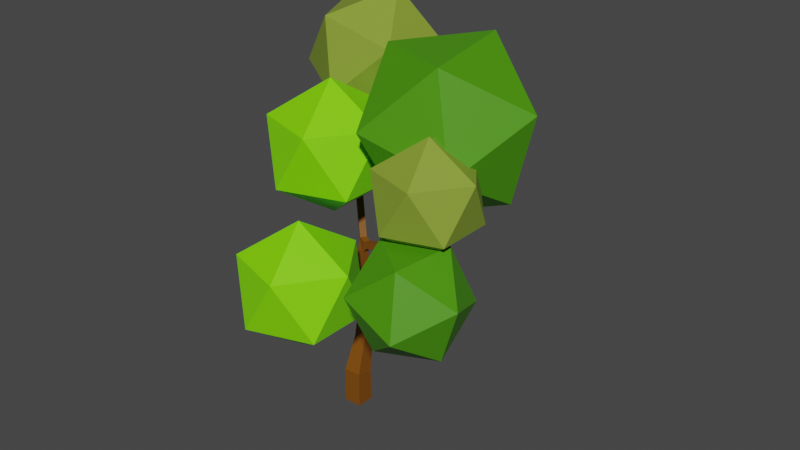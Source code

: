 # Source: Tree1.blend  (saved by Blender 2.93.21; exported with 4.5.12 LTS)
import bpy
from mathutils import Matrix  # noqa: F401  (used for matrix-valued properties, if any)

bpy.ops.wm.read_factory_settings(use_empty=True)
scene = bpy.context.scene
scene.name = 'Scene'

# ---- materials (node trees are filled in below, after node groups)
mat_brown = bpy.data.materials.new('brown')
mat_brown.alpha_threshold = 0.0
mat_brown.use_transparent_shadow = False
mat_brown.line_color = (0.0, 0.0, 0.0, 1.0)
mat_yellow_green = bpy.data.materials.new('yellow-green')
mat_yellow_green.use_transparent_shadow = False
mat_dark_green = bpy.data.materials.new('dark green')
mat_dark_green.use_transparent_shadow = False
mat_light_green = bpy.data.materials.new('light green')
mat_light_green.use_transparent_shadow = False

# ---- material node trees
mat_brown.use_nodes = True; mat_brown.node_tree.nodes.clear()
_N = mat_brown.node_tree.nodes; _L = mat_brown.node_tree.links
n0 = _N.new('ShaderNodeOutputMaterial'); n0.name = 'Material Output'; n0.location = (300, 300)
n1 = _N.new('ShaderNodeBsdfPrincipled'); n1.name = 'Principled BSDF'; n1.location = (10, 300)
n1.distribution = 'GGX'
n1.subsurface_method = 'BURLEY'
n1.inputs[0].default_value = (0.2048, 0.06889, 0.003422, 1.0)
n1.inputs[2].default_value = 0.4
n1.inputs[3].default_value = 1.45
n1.inputs[27].default_value = (0.0, 0.0, 0.0, 1.0)
n1.inputs[28].default_value = 1.0
_L.new(n1.outputs[0], n0.inputs[0])
n0.is_active_output = True
mat_yellow_green.use_nodes = True; mat_yellow_green.node_tree.nodes.clear()
_N = mat_yellow_green.node_tree.nodes; _L = mat_yellow_green.node_tree.links
n0 = _N.new('ShaderNodeBsdfPrincipled'); n0.name = 'Principled BSDF'; n0.location = (10, 300)
n0.distribution = 'GGX'
n0.subsurface_method = 'BURLEY'
n0.inputs[0].default_value = (0.2322, 0.3327, 0.03396, 1.0)
n0.inputs[3].default_value = 1.45
n0.inputs[27].default_value = (0.0, 0.0, 0.0, 1.0)
n0.inputs[28].default_value = 1.0
n1 = _N.new('ShaderNodeOutputMaterial'); n1.name = 'Material Output'; n1.location = (300, 300)
_L.new(n0.outputs[0], n1.inputs[0])
n1.is_active_output = True
mat_dark_green.use_nodes = True; mat_dark_green.node_tree.nodes.clear()
_N = mat_dark_green.node_tree.nodes; _L = mat_dark_green.node_tree.links
n0 = _N.new('ShaderNodeBsdfPrincipled'); n0.name = 'Principled BSDF'; n0.location = (10, 300)
n0.distribution = 'GGX'
n0.subsurface_method = 'BURLEY'
n0.inputs[0].default_value = (0.06726, 0.2895, 0.001669, 1.0)
n0.inputs[3].default_value = 1.45
n0.inputs[27].default_value = (0.0, 0.0, 0.0, 1.0)
n0.inputs[28].default_value = 1.0
n1 = _N.new('ShaderNodeOutputMaterial'); n1.name = 'Material Output'; n1.location = (300, 300)
_L.new(n0.outputs[0], n1.inputs[0])
n1.is_active_output = True
mat_light_green.use_nodes = True; mat_light_green.node_tree.nodes.clear()
_N = mat_light_green.node_tree.nodes; _L = mat_light_green.node_tree.links
n0 = _N.new('ShaderNodeBsdfPrincipled'); n0.name = 'Principled BSDF'; n0.location = (10, 300)
n0.distribution = 'GGX'
n0.subsurface_method = 'BURLEY'
n0.inputs[0].default_value = (0.2152, 0.8, 0.0, 1.0)
n0.inputs[3].default_value = 1.45
n0.inputs[27].default_value = (0.0, 0.0, 0.0, 1.0)
n0.inputs[28].default_value = 1.0
n1 = _N.new('ShaderNodeOutputMaterial'); n1.name = 'Material Output'; n1.location = (300, 300)
_L.new(n0.outputs[0], n1.inputs[0])
n1.is_active_output = True

# ---- world
world_world = bpy.data.worlds.new('World'); scene.world = world_world
world_world.use_nodes = True; world_world.node_tree.nodes.clear()
_N = world_world.node_tree.nodes; _L = world_world.node_tree.links
n0 = _N.new('ShaderNodeOutputWorld'); n0.name = 'World Output'; n0.location = (300, 300)
n1 = _N.new('ShaderNodeBackground'); n1.name = 'Background'; n1.location = (10, 300)
n1.inputs[0].default_value = (0.05088, 0.05088, 0.05088, 1.0)
_L.new(n1.outputs[0], n0.inputs[0])
n0.is_active_output = True
world_world.color = (0.05088, 0.05088, 0.05088)
world_world.use_sun_shadow = False
world_world.sun_shadow_jitter_overblur = 0.0

# ---- meshes
me_cube = bpy.data.meshes.new('Cube')
me_cube.from_pydata([(0.4118, -0.4118, 0.0), (-0.4118, -0.4118, 0.0), (-0.4118, 0.4118, 0.0), (0.4118, 0.4118, 0.0), (0.3946, -0.3897, 1.628), (-0.3955, -0.3907, 1.616), (-0.3946, 0.3897, 1.492), (0.3955, 0.3907, 1.504), (0.2511, 0.1049, 5.708), (-0.175, 0.02807, 5.708), (-0.2511, 0.4501, 5.768), (0.175, 0.5269, 5.768), (0.5089, -0.9708, 6.222), (0.198, -1.054, 6.221), (0.1576, -0.9065, 6.504), (0.4685, -0.823, 6.505), (-0.2279, 1.24, 4.195), (0.03091, 1.262, 4.202), (0.04117, 1.082, 4.389), (-0.2176, 1.06, 4.382), (-2.388, 3.732, 13.06), (-2.239, 3.708, 13.06), (-2.261, 3.573, 13.12), (-2.41, 3.597, 13.12), (-1.663, 0.3504, 11.72), (-1.808, 0.307, 11.72), (-1.818, 0.3415, 11.87), (-1.674, 0.3849, 11.87), (4.414, 0.8094, 11.37), (4.608, 0.8317, 11.37), (4.628, 0.6554, 11.45), (4.434, 0.6331, 11.45), (5.686, -2.366, 11.18), (5.509, -2.447, 11.18), (5.451, -2.322, 11.32), (5.628, -2.241, 11.32), (5.578, -3.601, 9.089), (5.411, -3.644, 9.089), (5.409, -3.638, 9.262), (5.576, -3.595, 9.262), (-0.4095, 2.773, 5.129), (-0.22, 2.795, 5.138), (-0.217, 2.698, 5.303), (-0.4065, 2.677, 5.294), (0.9098, -2.824, 7.427), (0.7502, -2.866, 7.426), (0.7282, -2.786, 7.568), (0.8878, -2.744, 7.569), (0.3277, -0.1361, 2.272), (-0.3685, -0.1394, 2.251), (-0.3652, 0.523, 2.036), (0.3311, 0.5263, 2.057), (0.2781, 0.04482, 2.712), (-0.347, 0.04184, 2.693), (-0.3441, 0.6365, 2.499), (0.281, 0.6395, 2.518), (0.233, 0.2091, 3.111), (-0.3275, 0.2064, 3.094), (-0.3249, 0.7396, 2.921), (0.2356, 0.7422, 2.937), (0.4033, -0.4033, 0.7912), (-0.4033, -0.4033, 0.7912), (-0.4033, 0.4033, 0.7912), (0.4033, 0.4033, 0.7912), (0.2435, 0.3361, 3.834), (-0.2486, 0.2474, 3.834), (-0.2984, 0.6993, 3.898), (0.1451, 0.756, 3.898), (0.2551, 0.2716, 4.301), (-0.237, 0.1829, 4.301), (-0.3248, 0.6702, 4.371), (0.1673, 0.7589, 4.371), (0.2667, 0.2071, 4.768), (-0.2254, 0.1184, 4.768), (-0.3132, 0.6057, 4.838), (0.1789, 0.6944, 4.838), (0.2783, 0.1427, 5.236), (-0.2137, 0.05396, 5.236), (-0.3016, 0.5413, 5.305), (0.1905, 0.63, 5.305), (0.3463, -0.148, 5.739), (-0.08099, -0.2651, 5.739), (-0.1625, 0.001404, 6.207), (0.2711, 0.03004, 6.182), (0.4045, -0.4432, 5.913), (0.01942, -0.5488, 5.913), (-0.02745, -0.3777, 6.27), (0.3576, -0.2722, 6.27), (0.4575, -0.7121, 6.07), (0.1109, -0.807, 6.07), (0.06866, -0.6531, 6.392), (0.4153, -0.5581, 6.392), (0.3081, 0.461, 6.227), (-0.1317, 0.5208, 6.278), (0.3286, 0.4389, 6.6), (0.2735, 0.0342, 6.6), (-0.1285, 0.08888, 6.647), (-0.0735, 0.4936, 6.647), (0.3468, 0.4191, 6.933), (0.2964, 0.04838, 6.933), (-0.07197, 0.09847, 6.976), (-0.02155, 0.4692, 6.976), (0.3637, 0.4008, 7.243), (0.3176, 0.06154, 7.243), (-0.01942, 0.1074, 7.282), (0.0267, 0.4466, 7.282), (0.3798, 0.3834, 7.536), (0.3377, 0.07401, 7.536), (0.03031, 0.1158, 7.571), (0.07239, 0.4252, 7.571), (-0.2814, 0.9979, 3.682), (0.1136, 1.023, 3.682), (-0.254, 1.138, 3.969), (0.06884, 1.159, 3.969), (0.08599, 0.8857, 4.142), (-0.2368, 0.8654, 4.142), (-0.07206, 0.3389, 7.901), (0.1222, 0.5468, 7.901), (0.2616, 0.4167, 8.113), (0.06728, 0.2087, 8.113), (-0.2227, 0.4787, 8.086), (-0.02755, 0.6876, 8.086), (0.1124, 0.5569, 8.298), (-0.08275, 0.348, 8.298), (-0.3766, 0.6216, 8.275), (-0.1805, 0.8314, 8.275), (-0.03995, 0.7001, 8.488), (-0.236, 0.4902, 8.488), (-0.5326, 0.7664, 8.466), (-0.3357, 0.9773, 8.466), (-0.1944, 0.8453, 8.68), (-0.3914, 0.6345, 8.68), (-0.6903, 0.9128, 8.659), (-0.4924, 1.125, 8.659), (-0.3505, 0.992, 8.874), (-0.5484, 0.7802, 8.874), (-0.8492, 1.06, 8.854), (-0.6504, 1.273, 8.854), (-0.5079, 1.14, 9.07), (-0.7067, 0.9272, 9.07), (-1.009, 1.209, 9.05), (-0.8096, 1.423, 9.05), (-0.6663, 1.289, 9.267), (-0.866, 1.075, 9.267), (-1.17, 1.358, 9.247), (-0.9696, 1.573, 9.247), (-0.8257, 1.439, 9.466), (-1.026, 1.224, 9.466), (-1.332, 1.509, 9.446), (-1.13, 1.724, 9.446), (-0.9859, 1.589, 9.665), (-1.187, 1.374, 9.665), (-1.495, 1.659, 9.645), (-1.292, 1.876, 9.645), (-1.147, 1.741, 9.865), (-1.349, 1.524, 9.865), (-1.658, 1.811, 9.845), (-1.454, 2.029, 9.845), (-1.308, 1.892, 10.07), (-1.512, 1.675, 10.07), (-1.822, 1.963, 10.05), (-1.617, 2.182, 10.05), (-1.471, 2.045, 10.27), (-1.675, 1.826, 10.27), (-1.986, 2.116, 10.25), (-1.781, 2.335, 10.25), (-1.633, 2.198, 10.47), (-1.839, 1.978, 10.47), (-2.151, 2.269, 10.45), (-1.945, 2.49, 10.45), (-1.797, 2.351, 10.67), (-2.003, 2.13, 10.67), (-2.316, 2.422, 10.65), (-2.109, 2.644, 10.65), (-1.96, 2.505, 10.88), (-2.168, 2.283, 10.88), (-2.482, 2.576, 10.86), (-2.274, 2.799, 10.86), (-2.124, 2.66, 11.08), (-2.271, 2.419, 11.11), (0.5402, 0.3491, 7.763), (0.5032, 0.0669, 7.763), (0.4287, 0.07665, 8.038), (0.4656, 0.3589, 8.038), (0.8015, 0.3155, 7.835), (0.7644, 0.03207, 7.835), (0.6895, 0.04187, 8.111), (0.7266, 0.3253, 8.111), (1.068, 0.2813, 7.908), (1.031, -0.003454, 7.908), (0.9556, 0.006393, 8.185), (0.9929, 0.2912, 8.185), (1.338, 0.2466, 7.982), (1.301, -0.03944, 7.982), (1.225, -0.02955, 8.26), (1.263, 0.2565, 8.26), (1.611, 0.2116, 8.056), (1.573, -0.07577, 8.056), (1.497, -0.06583, 8.336), (1.535, 0.2216, 8.336), (1.886, 0.1763, 8.132), (1.848, -0.1124, 8.132), (1.772, -0.1024, 8.412), (1.809, 0.1863, 8.412), (2.162, 0.1408, 8.207), (2.124, -0.1492, 8.207), (2.048, -0.1392, 8.489), (2.086, 0.1509, 8.489), (2.44, 0.1051, 8.283), (2.402, -0.1863, 8.283), (2.325, -0.1762, 8.567), (2.363, 0.1152, 8.567), (2.72, 0.06926, 8.36), (2.681, -0.2235, 8.36), (2.604, -0.2134, 8.645), (2.642, 0.07939, 8.645), (3.0, 0.03324, 8.437), (2.962, -0.2609, 8.437), (2.884, -0.2507, 8.723), (2.923, 0.04341, 8.723), (3.282, -0.002922, 8.514), (3.243, -0.2984, 8.514), (3.165, -0.2882, 8.801), (3.204, 0.007296, 8.801), (3.564, -0.03921, 8.591), (3.526, -0.3361, 8.591), (3.447, -0.3258, 8.88), (3.486, -0.02894, 8.88), (3.848, -0.07561, 8.669), (3.809, -0.3738, 8.669), (3.73, -0.3635, 8.959), (3.769, -0.0653, 8.959), (4.132, -0.1121, 8.747), (4.093, -0.4117, 8.747), (4.014, -0.4014, 9.038), (4.053, -0.1018, 9.038), (4.417, -0.1487, 8.825), (4.378, -0.4497, 8.825), (4.298, -0.4393, 9.117), (4.338, -0.1383, 9.117), (-2.56, 3.077, 11.46), (-2.285, 3.032, 11.46), (-2.326, 2.783, 11.57), (-2.601, 2.828, 11.57), (-2.535, 3.174, 11.69), (-2.278, 3.132, 11.69), (-2.316, 2.9, 11.8), (-2.573, 2.942, 11.8), (-2.512, 3.259, 11.9), (-2.272, 3.22, 11.9), (-2.308, 3.002, 12.0), (-2.548, 3.041, 12.0), (-2.492, 3.337, 12.09), (-2.267, 3.3, 12.09), (-2.3, 3.096, 12.19), (-2.525, 3.133, 12.19), (-2.473, 3.41, 12.27), (-2.262, 3.375, 12.27), (-2.293, 3.184, 12.36), (-2.504, 3.218, 12.36), (-2.455, 3.479, 12.44), (-2.257, 3.447, 12.44), (-2.286, 3.267, 12.52), (-2.484, 3.3, 12.52), (-2.437, 3.546, 12.6), (-2.252, 3.515, 12.6), (-2.279, 3.348, 12.68), (-2.465, 3.378, 12.68), (-2.42, 3.61, 12.76), (-2.248, 3.581, 12.76), (-2.273, 3.425, 12.83), (-2.446, 3.453, 12.83), (-2.404, 3.672, 12.91), (-2.243, 3.646, 12.91), (-2.267, 3.5, 12.98), (-2.428, 3.526, 12.98), (-2.48, 2.32, 11.13), (-2.5, 2.385, 11.41), (-2.229, 2.466, 11.41), (-2.141, 2.144, 11.21), (-2.396, 2.067, 11.21), (-2.414, 2.128, 11.46), (-2.159, 2.204, 11.46), (-2.081, 1.918, 11.27), (-2.322, 1.846, 11.27), (-2.339, 1.903, 11.52), (-2.098, 1.975, 11.52), (-2.026, 1.711, 11.33), (-2.254, 1.643, 11.33), (-2.27, 1.697, 11.56), (-2.042, 1.765, 11.56), (-1.974, 1.517, 11.39), (-2.19, 1.452, 11.39), (-2.206, 1.504, 11.61), (-1.99, 1.568, 11.61), (-1.925, 1.333, 11.44), (-2.13, 1.271, 11.44), (-2.145, 1.32, 11.65), (-1.94, 1.381, 11.65), (-1.878, 1.156, 11.49), (-2.072, 1.098, 11.49), (-2.086, 1.144, 11.69), (-1.892, 1.202, 11.69), (-1.833, 0.9854, 11.54), (-2.016, 0.9304, 11.54), (-2.029, 0.9741, 11.72), (-1.846, 1.029, 11.72), (-1.789, 0.8203, 11.59), (-1.962, 0.7683, 11.59), (-1.975, 0.8096, 11.76), (-1.801, 0.8617, 11.76), (-1.746, 0.6598, 11.63), (-1.909, 0.6107, 11.63), (-1.921, 0.6497, 11.8), (-1.757, 0.6988, 11.8), (-1.704, 0.5034, 11.68), (-1.858, 0.4571, 11.68), (-1.869, 0.4938, 11.83), (-1.715, 0.5401, 11.83), (4.467, -0.06796, 9.32), (4.755, -0.03484, 9.32), (4.816, -0.3599, 9.431), (4.498, -0.3298, 9.44), (4.461, 0.0414, 9.575), (4.737, 0.07317, 9.575), (4.766, -0.178, 9.69), (4.49, -0.2098, 9.69), (4.455, 0.1409, 9.807), (4.72, 0.1714, 9.807), (4.748, -0.07009, 9.917), (4.483, -0.1006, 9.917), (4.449, 0.2344, 10.03), (4.704, 0.2638, 10.03), (4.731, 0.03141, 10.13), (4.476, 0.002027, 10.13), (4.444, 0.3238, 10.23), (4.689, 0.3521, 10.23), (4.715, 0.1284, 10.34), (4.469, 0.1001, 10.34), (4.438, 0.4099, 10.43), (4.675, 0.4372, 10.43), (4.7, 0.2219, 10.53), (4.463, 0.1947, 10.53), (4.433, 0.4936, 10.63), (4.661, 0.5197, 10.63), (4.685, 0.3126, 10.72), (4.457, 0.2865, 10.72), (4.428, 0.575, 10.82), (4.647, 0.6002, 10.82), (4.67, 0.4011, 10.91), (4.451, 0.3759, 10.91), (4.423, 0.6547, 11.01), (4.634, 0.6789, 11.01), (4.656, 0.4875, 11.09), (4.446, 0.4633, 11.09), (4.419, 0.7328, 11.19), (4.621, 0.756, 11.19), (4.642, 0.5722, 11.27), (4.44, 0.549, 11.27), (4.908, -0.6475, 9.212), (4.636, -0.7445, 9.212), (4.581, -0.5448, 9.422), (5.012, -0.7967, 9.425), (4.757, -0.9142, 9.425), (4.674, -0.7341, 9.624), (4.929, -0.6166, 9.624), (5.085, -0.9668, 9.615), (4.838, -1.08, 9.615), (4.758, -0.9062, 9.808), (5.005, -0.7927, 9.808), (5.154, -1.127, 9.794), (4.915, -1.237, 9.794), (4.837, -1.068, 9.981), (5.076, -0.9582, 9.981), (5.219, -1.279, 9.965), (4.988, -1.386, 9.965), (4.913, -1.223, 10.15), (5.144, -1.116, 10.15), (5.283, -1.427, 10.13), (5.059, -1.53, 10.13), (4.986, -1.372, 10.31), (5.21, -1.269, 10.31), (5.344, -1.57, 10.29), (5.127, -1.669, 10.29), (5.057, -1.517, 10.46), (5.274, -1.417, 10.46), (5.404, -1.709, 10.45), (5.194, -1.806, 10.45), (5.126, -1.658, 10.61), (5.336, -1.561, 10.61), (5.462, -1.845, 10.6), (5.259, -1.939, 10.6), (5.193, -1.795, 10.76), (5.397, -1.702, 10.76), (5.52, -1.979, 10.75), (5.323, -2.069, 10.75), (5.26, -1.931, 10.9), (5.456, -1.84, 10.9), (5.576, -2.11, 10.9), (5.386, -2.197, 10.9), (5.324, -2.063, 11.04), (5.514, -1.976, 11.04), (5.631, -2.239, 11.04), (5.448, -2.323, 11.04), (5.388, -2.194, 11.18), (5.572, -2.109, 11.18), (4.887, -0.6955, 8.921), (4.607, -0.7679, 8.921), (4.955, -0.9813, 8.937), (4.686, -1.051, 8.937), (4.684, -1.041, 9.214), (4.952, -0.9713, 9.214), (5.015, -1.236, 8.952), (4.757, -1.303, 8.952), (4.754, -1.293, 9.219), (5.013, -1.227, 9.219), (5.072, -1.473, 8.966), (4.822, -1.537, 8.966), (4.82, -1.528, 9.223), (5.069, -1.464, 9.223), (5.125, -1.697, 8.979), (4.884, -1.759, 8.979), (4.882, -1.75, 9.227), (5.123, -1.688, 9.227), (5.176, -1.911, 8.991), (4.943, -1.971, 8.991), (4.941, -1.963, 9.231), (5.174, -1.903, 9.231), (5.225, -2.118, 9.003), (5.001, -2.176, 9.003), (4.998, -2.168, 9.235), (5.223, -2.11, 9.235), (5.273, -2.318, 9.015), (5.056, -2.374, 9.015), (5.054, -2.366, 9.239), (5.271, -2.31, 9.239), (5.319, -2.513, 9.026), (5.11, -2.567, 9.026), (5.108, -2.559, 9.242), (5.317, -2.505, 9.242), (5.364, -2.703, 9.037), (5.162, -2.756, 9.037), (5.161, -2.748, 9.245), (5.362, -2.696, 9.245), (5.408, -2.89, 9.048), (5.214, -2.94, 9.048), (5.212, -2.933, 9.249), (5.407, -2.882, 9.249), (5.452, -3.072, 9.059), (5.264, -3.121, 9.059), (5.263, -3.114, 9.252), (5.45, -3.065, 9.252), (5.494, -3.251, 9.069), (5.314, -3.298, 9.069), (5.312, -3.291, 9.255), (5.493, -3.245, 9.255), (5.536, -3.428, 9.079), (5.363, -3.473, 9.079), (5.361, -3.466, 9.259), (5.535, -3.421, 9.259), (-0.2518, 1.444, 4.316), (-0.004127, 1.472, 4.327), (-0.0002302, 1.346, 4.543), (-0.2479, 1.318, 4.531), (-0.2745, 1.635, 4.433), (-0.0352, 1.662, 4.444), (-0.03144, 1.541, 4.652), (-0.2708, 1.514, 4.641), (-0.2957, 1.814, 4.542), (-0.06419, 1.84, 4.553), (-0.06055, 1.722, 4.754), (-0.2921, 1.696, 4.743), (-0.3159, 1.985, 4.646), (-0.0919, 2.01, 4.657), (-0.08837, 1.896, 4.852), (-0.3124, 1.871, 4.841), (-0.3355, 2.15, 4.747), (-0.1187, 2.174, 4.758), (-0.1153, 2.064, 4.946), (-0.3321, 2.039, 4.936), (-0.3546, 2.31, 4.846), (-0.1448, 2.334, 4.856), (-0.1415, 2.227, 5.038), (-0.3513, 2.204, 5.028), (-0.3732, 2.468, 4.942), (-0.1703, 2.49, 4.952), (-0.1671, 2.387, 5.128), (-0.37, 2.364, 5.118), (-0.3915, 2.622, 5.036), (-0.1953, 2.644, 5.046), (-0.1922, 2.544, 5.216), (-0.3884, 2.522, 5.207), (0.5804, -1.3, 6.436), (0.2957, -1.375, 6.434), (0.2563, -1.231, 6.688), (0.5411, -1.156, 6.69), (0.6286, -1.523, 6.581), (0.3622, -1.594, 6.579), (0.3254, -1.459, 6.817), (0.5918, -1.389, 6.818), (0.6711, -1.72, 6.708), (0.4208, -1.786, 6.707), (0.3862, -1.659, 6.93), (0.6365, -1.593, 6.932), (0.7101, -1.9, 6.826), (0.4747, -1.963, 6.825), (0.4422, -1.843, 7.035), (0.6776, -1.781, 7.036), (0.7469, -2.07, 6.936), (0.5254, -2.129, 6.935), (0.4947, -2.017, 7.133), (0.7163, -1.958, 7.134), (0.7818, -2.232, 7.042), (0.5736, -2.287, 7.04), (0.5448, -2.182, 7.226), (0.753, -2.127, 7.227), (0.8154, -2.387, 7.143), (0.6199, -2.439, 7.141), (0.5929, -2.34, 7.316), (0.7884, -2.289, 7.317), (0.8478, -2.537, 7.24), (0.6646, -2.586, 7.239), (0.6393, -2.493, 7.402), (0.8225, -2.445, 7.403), (0.8792, -2.683, 7.335), (0.708, -2.728, 7.334), (0.6843, -2.641, 7.486), (0.8556, -2.596, 7.487)], [], [(75, 72, 68, 71), (92, 11, 93), (56, 65, 57), (74, 75, 71, 70), (73, 74, 70, 69), (66, 110, 58), (110, 111, 58), (111, 59, 58), (72, 73, 69, 68), (71, 68, 64, 67), (64, 65, 56), (70, 71, 67, 66), (69, 70, 66, 65), (68, 69, 65, 64), (93, 11, 10), (67, 64, 111), (7, 4, 60, 63), (6, 7, 63, 62), (80, 8, 11), (5, 6, 62, 61), (81, 82, 9), (8, 81, 9), (181, 182, 107), (4, 5, 61, 60), (63, 60, 0, 3), (81, 8, 80), (109, 117, 106), (62, 63, 3, 2), (276, 277, 243), (61, 62, 2, 1), (60, 61, 1, 0), (59, 56, 52, 55), (58, 59, 55, 54), (119, 116, 108), (116, 109, 108), (57, 58, 54, 53), (116, 117, 109), (118, 183, 117), (56, 57, 53, 52), (55, 52, 48, 51), (54, 55, 51, 50), (53, 54, 50, 49), (52, 53, 49, 48), (51, 48, 4, 7), (50, 51, 7, 6), (179, 276, 176), (49, 50, 6, 5), (278, 178, 241, 242), (48, 49, 5, 4), (178, 177, 241), (179, 178, 278), (119, 108, 107, 182), (83, 80, 11, 92), (359, 320, 321), (47, 46, 45, 44), (43, 42, 41, 40), (39, 38, 37, 36), (35, 34, 33, 32), (176, 276, 243, 240), (82, 93, 10, 9), (237, 407, 238), (31, 30, 29, 28), (27, 26, 25, 24), (406, 236, 320, 359), (66, 58, 57, 65), (64, 56, 59, 111), (23, 22, 21, 20), (0, 1, 2, 3), (237, 236, 406, 407), (177, 176, 240, 241), (360, 361, 238, 407), (117, 183, 180, 106), (277, 278, 242, 243), (236, 239, 319, 320), (239, 238, 322, 319), (180, 181, 107, 106), (118, 119, 182, 183), (361, 321, 322, 238), (76, 77, 73, 72), (77, 78, 74, 73), (78, 79, 75, 74), (79, 76, 72, 75), (8, 9, 77, 76), (9, 10, 78, 77), (10, 11, 79, 78), (11, 8, 76, 79), (84, 85, 81, 80), (85, 86, 82, 81), (86, 87, 83, 82), (87, 84, 80, 83), (88, 89, 85, 84), (89, 90, 86, 85), (90, 91, 87, 86), (91, 88, 84, 87), (12, 13, 89, 88), (13, 14, 90, 89), (14, 15, 91, 90), (15, 12, 88, 91), (94, 95, 83, 92), (95, 96, 82, 83), (96, 97, 93, 82), (97, 94, 92, 93), (98, 99, 95, 94), (99, 100, 96, 95), (100, 101, 97, 96), (101, 98, 94, 97), (102, 103, 99, 98), (103, 104, 100, 99), (104, 105, 101, 100), (105, 102, 98, 101), (106, 107, 103, 102), (107, 108, 104, 103), (108, 109, 105, 104), (109, 106, 102, 105), (112, 113, 111, 110), (113, 114, 67, 111), (114, 115, 66, 67), (115, 112, 110, 66), (16, 17, 113, 112), (17, 18, 114, 113), (18, 19, 115, 114), (19, 16, 112, 115), (120, 121, 117, 116), (121, 122, 118, 117), (122, 123, 119, 118), (123, 120, 116, 119), (124, 125, 121, 120), (125, 126, 122, 121), (126, 127, 123, 122), (127, 124, 120, 123), (128, 129, 125, 124), (129, 130, 126, 125), (130, 131, 127, 126), (131, 128, 124, 127), (132, 133, 129, 128), (133, 134, 130, 129), (134, 135, 131, 130), (135, 132, 128, 131), (136, 137, 133, 132), (137, 138, 134, 133), (138, 139, 135, 134), (139, 136, 132, 135), (140, 141, 137, 136), (141, 142, 138, 137), (142, 143, 139, 138), (143, 140, 136, 139), (144, 145, 141, 140), (145, 146, 142, 141), (146, 147, 143, 142), (147, 144, 140, 143), (148, 149, 145, 144), (149, 150, 146, 145), (150, 151, 147, 146), (151, 148, 144, 147), (152, 153, 149, 148), (153, 154, 150, 149), (154, 155, 151, 150), (155, 152, 148, 151), (156, 157, 153, 152), (157, 158, 154, 153), (158, 159, 155, 154), (159, 156, 152, 155), (160, 161, 157, 156), (161, 162, 158, 157), (162, 163, 159, 158), (163, 160, 156, 159), (164, 165, 161, 160), (165, 166, 162, 161), (166, 167, 163, 162), (167, 164, 160, 163), (168, 169, 165, 164), (169, 170, 166, 165), (170, 171, 167, 166), (171, 168, 164, 167), (172, 173, 169, 168), (173, 174, 170, 169), (174, 175, 171, 170), (175, 172, 168, 171), (176, 177, 173, 172), (177, 178, 174, 173), (178, 179, 175, 174), (179, 176, 172, 175), (184, 185, 181, 180), (185, 186, 182, 181), (186, 187, 183, 182), (187, 184, 180, 183), (188, 189, 185, 184), (189, 190, 186, 185), (190, 191, 187, 186), (191, 188, 184, 187), (192, 193, 189, 188), (193, 194, 190, 189), (194, 195, 191, 190), (195, 192, 188, 191), (196, 197, 193, 192), (197, 198, 194, 193), (198, 199, 195, 194), (199, 196, 192, 195), (200, 201, 197, 196), (201, 202, 198, 197), (202, 203, 199, 198), (203, 200, 196, 199), (204, 205, 201, 200), (205, 206, 202, 201), (206, 207, 203, 202), (207, 204, 200, 203), (208, 209, 205, 204), (209, 210, 206, 205), (210, 211, 207, 206), (211, 208, 204, 207), (212, 213, 209, 208), (213, 214, 210, 209), (214, 215, 211, 210), (215, 212, 208, 211), (216, 217, 213, 212), (217, 218, 214, 213), (218, 219, 215, 214), (219, 216, 212, 215), (220, 221, 217, 216), (221, 222, 218, 217), (222, 223, 219, 218), (223, 220, 216, 219), (224, 225, 221, 220), (225, 226, 222, 221), (226, 227, 223, 222), (227, 224, 220, 223), (228, 229, 225, 224), (229, 230, 226, 225), (230, 231, 227, 226), (231, 228, 224, 227), (232, 233, 229, 228), (233, 234, 230, 229), (234, 235, 231, 230), (235, 232, 228, 231), (236, 237, 233, 232), (237, 238, 234, 233), (238, 239, 235, 234), (239, 236, 232, 235), (244, 245, 241, 240), (245, 246, 242, 241), (246, 247, 243, 242), (247, 244, 240, 243), (248, 249, 245, 244), (249, 250, 246, 245), (250, 251, 247, 246), (251, 248, 244, 247), (252, 253, 249, 248), (253, 254, 250, 249), (254, 255, 251, 250), (255, 252, 248, 251), (256, 257, 253, 252), (257, 258, 254, 253), (258, 259, 255, 254), (259, 256, 252, 255), (260, 261, 257, 256), (261, 262, 258, 257), (262, 263, 259, 258), (263, 260, 256, 259), (264, 265, 261, 260), (265, 266, 262, 261), (266, 267, 263, 262), (267, 264, 260, 263), (268, 269, 265, 264), (269, 270, 266, 265), (270, 271, 267, 266), (271, 268, 264, 267), (272, 273, 269, 268), (273, 274, 270, 269), (274, 275, 271, 270), (275, 272, 268, 271), (20, 21, 273, 272), (21, 22, 274, 273), (22, 23, 275, 274), (23, 20, 272, 275), (279, 280, 276, 179), (280, 281, 277, 276), (281, 282, 278, 277), (282, 279, 179, 278), (283, 284, 280, 279), (284, 285, 281, 280), (285, 286, 282, 281), (286, 283, 279, 282), (287, 288, 284, 283), (288, 289, 285, 284), (289, 290, 286, 285), (290, 287, 283, 286), (291, 292, 288, 287), (292, 293, 289, 288), (293, 294, 290, 289), (294, 291, 287, 290), (295, 296, 292, 291), (296, 297, 293, 292), (297, 298, 294, 293), (298, 295, 291, 294), (299, 300, 296, 295), (300, 301, 297, 296), (301, 302, 298, 297), (302, 299, 295, 298), (303, 304, 300, 299), (304, 305, 301, 300), (305, 306, 302, 301), (306, 303, 299, 302), (307, 308, 304, 303), (308, 309, 305, 304), (309, 310, 306, 305), (310, 307, 303, 306), (311, 312, 308, 307), (312, 313, 309, 308), (313, 314, 310, 309), (314, 311, 307, 310), (315, 316, 312, 311), (316, 317, 313, 312), (317, 318, 314, 313), (318, 315, 311, 314), (24, 25, 316, 315), (25, 26, 317, 316), (26, 27, 318, 317), (27, 24, 315, 318), (323, 324, 320, 319), (324, 325, 321, 320), (325, 326, 322, 321), (326, 323, 319, 322), (327, 328, 324, 323), (328, 329, 325, 324), (329, 330, 326, 325), (330, 327, 323, 326), (331, 332, 328, 327), (332, 333, 329, 328), (333, 334, 330, 329), (334, 331, 327, 330), (335, 336, 332, 331), (336, 337, 333, 332), (337, 338, 334, 333), (338, 335, 331, 334), (339, 340, 336, 335), (340, 341, 337, 336), (341, 342, 338, 337), (342, 339, 335, 338), (343, 344, 340, 339), (344, 345, 341, 340), (345, 346, 342, 341), (346, 343, 339, 342), (347, 348, 344, 343), (348, 349, 345, 344), (349, 350, 346, 345), (350, 347, 343, 346), (351, 352, 348, 347), (352, 353, 349, 348), (353, 354, 350, 349), (354, 351, 347, 350), (355, 356, 352, 351), (356, 357, 353, 352), (357, 358, 354, 353), (358, 355, 351, 354), (28, 29, 356, 355), (29, 30, 357, 356), (30, 31, 358, 357), (31, 28, 355, 358), (362, 363, 360, 359), (363, 364, 361, 360), (364, 365, 321, 361), (365, 362, 359, 321), (366, 367, 363, 362), (367, 368, 364, 363), (368, 369, 365, 364), (369, 366, 362, 365), (370, 371, 367, 366), (371, 372, 368, 367), (372, 373, 369, 368), (373, 370, 366, 369), (374, 375, 371, 370), (375, 376, 372, 371), (376, 377, 373, 372), (377, 374, 370, 373), (378, 379, 375, 374), (379, 380, 376, 375), (380, 381, 377, 376), (381, 378, 374, 377), (382, 383, 379, 378), (383, 384, 380, 379), (384, 385, 381, 380), (385, 382, 378, 381), (386, 387, 383, 382), (387, 388, 384, 383), (388, 389, 385, 384), (389, 386, 382, 385), (390, 391, 387, 386), (391, 392, 388, 387), (392, 393, 389, 388), (393, 390, 386, 389), (394, 395, 391, 390), (395, 396, 392, 391), (396, 397, 393, 392), (397, 394, 390, 393), (398, 399, 395, 394), (399, 400, 396, 395), (400, 401, 397, 396), (401, 398, 394, 397), (402, 403, 399, 398), (403, 404, 400, 399), (404, 405, 401, 400), (405, 402, 398, 401), (32, 33, 403, 402), (33, 34, 404, 403), (34, 35, 405, 404), (35, 32, 402, 405), (408, 409, 407, 406), (409, 410, 360, 407), (410, 411, 359, 360), (411, 408, 406, 359), (412, 413, 409, 408), (413, 414, 410, 409), (414, 415, 411, 410), (415, 412, 408, 411), (416, 417, 413, 412), (417, 418, 414, 413), (418, 419, 415, 414), (419, 416, 412, 415), (420, 421, 417, 416), (421, 422, 418, 417), (422, 423, 419, 418), (423, 420, 416, 419), (424, 425, 421, 420), (425, 426, 422, 421), (426, 427, 423, 422), (427, 424, 420, 423), (428, 429, 425, 424), (429, 430, 426, 425), (430, 431, 427, 426), (431, 428, 424, 427), (432, 433, 429, 428), (433, 434, 430, 429), (434, 435, 431, 430), (435, 432, 428, 431), (436, 437, 433, 432), (437, 438, 434, 433), (438, 439, 435, 434), (439, 436, 432, 435), (440, 441, 437, 436), (441, 442, 438, 437), (442, 443, 439, 438), (443, 440, 436, 439), (444, 445, 441, 440), (445, 446, 442, 441), (446, 447, 443, 442), (447, 444, 440, 443), (448, 449, 445, 444), (449, 450, 446, 445), (450, 451, 447, 446), (451, 448, 444, 447), (452, 453, 449, 448), (453, 454, 450, 449), (454, 455, 451, 450), (455, 452, 448, 451), (456, 457, 453, 452), (457, 458, 454, 453), (458, 459, 455, 454), (459, 456, 452, 455), (36, 37, 457, 456), (37, 38, 458, 457), (38, 39, 459, 458), (39, 36, 456, 459), (460, 461, 17, 16), (461, 462, 18, 17), (462, 463, 19, 18), (463, 460, 16, 19), (464, 465, 461, 460), (465, 466, 462, 461), (466, 467, 463, 462), (467, 464, 460, 463), (468, 469, 465, 464), (469, 470, 466, 465), (470, 471, 467, 466), (471, 468, 464, 467), (472, 473, 469, 468), (473, 474, 470, 469), (474, 475, 471, 470), (475, 472, 468, 471), (476, 477, 473, 472), (477, 478, 474, 473), (478, 479, 475, 474), (479, 476, 472, 475), (480, 481, 477, 476), (481, 482, 478, 477), (482, 483, 479, 478), (483, 480, 476, 479), (484, 485, 481, 480), (485, 486, 482, 481), (486, 487, 483, 482), (487, 484, 480, 483), (488, 489, 485, 484), (489, 490, 486, 485), (490, 491, 487, 486), (491, 488, 484, 487), (40, 41, 489, 488), (41, 42, 490, 489), (42, 43, 491, 490), (43, 40, 488, 491), (492, 493, 13, 12), (493, 494, 14, 13), (494, 495, 15, 14), (495, 492, 12, 15), (496, 497, 493, 492), (497, 498, 494, 493), (498, 499, 495, 494), (499, 496, 492, 495), (500, 501, 497, 496), (501, 502, 498, 497), (502, 503, 499, 498), (503, 500, 496, 499), (504, 505, 501, 500), (505, 506, 502, 501), (506, 507, 503, 502), (507, 504, 500, 503), (508, 509, 505, 504), (509, 510, 506, 505), (510, 511, 507, 506), (511, 508, 504, 507), (512, 513, 509, 508), (513, 514, 510, 509), (514, 515, 511, 510), (515, 512, 508, 511), (516, 517, 513, 512), (517, 518, 514, 513), (518, 519, 515, 514), (519, 516, 512, 515), (520, 521, 517, 516), (521, 522, 518, 517), (522, 523, 519, 518), (523, 520, 516, 519), (524, 525, 521, 520), (525, 526, 522, 521), (526, 527, 523, 522), (527, 524, 520, 523), (44, 45, 525, 524), (45, 46, 526, 525), (46, 47, 527, 526), (47, 44, 524, 527)])
me_cube.materials.append(mat_brown)
me_cube.use_remesh_preserve_volume = False
me_cube.use_remesh_preserve_attributes = False
me_cube.use_mirror_vertex_groups = False
me_cube.update()
me_icosphere = bpy.data.meshes.new('Icosphere')
me_icosphere.from_pydata([(0.0, 0.0, -1.0), (0.7236, -0.5257, -0.4472), (-0.2764, -0.8506, -0.4472), (-0.8944, 0.0, -0.4472), (-0.2764, 0.8506, -0.4472), (0.7236, 0.5257, -0.4472), (0.2764, -0.8506, 0.4472), (-0.7236, -0.5257, 0.4472), (-0.7236, 0.5257, 0.4472), (0.2764, 0.8506, 0.4472), (0.8944, 0.0, 0.4472), (0.0, 0.0, 1.0)], [], [(0, 1, 2), (1, 0, 5), (0, 2, 3), (0, 3, 4), (0, 4, 5), (1, 5, 10), (2, 1, 6), (3, 2, 7), (4, 3, 8), (5, 4, 9), (1, 10, 6), (2, 6, 7), (3, 7, 8), (4, 8, 9), (5, 9, 10), (6, 10, 11), (7, 6, 11), (8, 7, 11), (9, 8, 11), (10, 9, 11)])
_uv = me_icosphere.uv_layers.new(name='UVMap')
_uv.uv.foreach_set('vector', [0.1818, 0.0, 0.2727, 0.1575, 0.09091, 0.1575, 0.2727, 0.1575, 0.3636, 0.0, 0.4545, 0.1575, 0.9091, 0.0, 1.0, 0.1575, 0.8182, 0.1575, 0.7273, 0.0, 0.8182, 0.1575, 0.6364, 0.1575, 0.5455, 0.0, 0.6364, 0.1575, 0.4545, 0.1575, 0.2727, 0.1575, 0.4545, 0.1575, 0.3636, 0.3149, 0.09091, 0.1575, 0.2727, 0.1575, 0.1818, 0.3149, 0.8182, 0.1575, 1.0, 0.1575, 0.9091, 0.3149, 0.6364, 0.1575, 0.8182, 0.1575, 0.7273, 0.3149, 0.4545, 0.1575, 0.6364, 0.1575, 0.5455, 0.3149, 0.2727, 0.1575, 0.3636, 0.3149, 0.1818, 0.3149, 0.09091, 0.1575, 0.1818, 0.3149, 0.0, 0.3149, 0.8182, 0.1575, 0.9091, 0.3149, 0.7273, 0.3149, 0.6364, 0.1575, 0.7273, 0.3149, 0.5455, 0.3149, 0.4545, 0.1575, 0.5455, 0.3149, 0.3636, 0.3149, 0.1818, 0.3149, 0.3636, 0.3149, 0.2727, 0.4724, 0.0, 0.3149, 0.1818, 0.3149, 0.09091, 0.4724, 0.7273, 0.3149, 0.9091, 0.3149, 0.8182, 0.4724, 0.5455, 0.3149, 0.7273, 0.3149, 0.6364, 0.4724, 0.3636, 0.3149, 0.5455, 0.3149, 0.4545, 0.4724])
me_icosphere.materials.append(mat_yellow_green)
me_icosphere.use_remesh_fix_poles = True
me_icosphere.use_remesh_preserve_attributes = False
me_icosphere.update()
me_icosphere_001 = bpy.data.meshes.new('Icosphere.001')
me_icosphere_001.from_pydata([(0.0, 0.0, -1.0), (0.7236, -0.5257, -0.4472), (-0.2764, -0.8506, -0.4472), (-0.8944, 0.0, -0.4472), (-0.2764, 0.8506, -0.4472), (0.7236, 0.5257, -0.4472), (0.2764, -0.8506, 0.4472), (-0.7236, -0.5257, 0.4472), (-0.7236, 0.5257, 0.4472), (0.2764, 0.8506, 0.4472), (0.8944, 0.0, 0.4472), (0.0, 0.0, 1.0)], [], [(0, 1, 2), (1, 0, 5), (0, 2, 3), (0, 3, 4), (0, 4, 5), (1, 5, 10), (2, 1, 6), (3, 2, 7), (4, 3, 8), (5, 4, 9), (1, 10, 6), (2, 6, 7), (3, 7, 8), (4, 8, 9), (5, 9, 10), (6, 10, 11), (7, 6, 11), (8, 7, 11), (9, 8, 11), (10, 9, 11)])
_uv = me_icosphere_001.uv_layers.new(name='UVMap')
_uv.uv.foreach_set('vector', [0.1818, 0.0, 0.2727, 0.1575, 0.09091, 0.1575, 0.2727, 0.1575, 0.3636, 0.0, 0.4545, 0.1575, 0.9091, 0.0, 1.0, 0.1575, 0.8182, 0.1575, 0.7273, 0.0, 0.8182, 0.1575, 0.6364, 0.1575, 0.5455, 0.0, 0.6364, 0.1575, 0.4545, 0.1575, 0.2727, 0.1575, 0.4545, 0.1575, 0.3636, 0.3149, 0.09091, 0.1575, 0.2727, 0.1575, 0.1818, 0.3149, 0.8182, 0.1575, 1.0, 0.1575, 0.9091, 0.3149, 0.6364, 0.1575, 0.8182, 0.1575, 0.7273, 0.3149, 0.4545, 0.1575, 0.6364, 0.1575, 0.5455, 0.3149, 0.2727, 0.1575, 0.3636, 0.3149, 0.1818, 0.3149, 0.09091, 0.1575, 0.1818, 0.3149, 0.0, 0.3149, 0.8182, 0.1575, 0.9091, 0.3149, 0.7273, 0.3149, 0.6364, 0.1575, 0.7273, 0.3149, 0.5455, 0.3149, 0.4545, 0.1575, 0.5455, 0.3149, 0.3636, 0.3149, 0.1818, 0.3149, 0.3636, 0.3149, 0.2727, 0.4724, 0.0, 0.3149, 0.1818, 0.3149, 0.09091, 0.4724, 0.7273, 0.3149, 0.9091, 0.3149, 0.8182, 0.4724, 0.5455, 0.3149, 0.7273, 0.3149, 0.6364, 0.4724, 0.3636, 0.3149, 0.5455, 0.3149, 0.4545, 0.4724])
me_icosphere_001.materials.append(mat_dark_green)
me_icosphere_001.use_remesh_fix_poles = True
me_icosphere_001.use_remesh_preserve_attributes = False
me_icosphere_001.update()
me_icosphere_002 = bpy.data.meshes.new('Icosphere.002')
me_icosphere_002.from_pydata([(0.0, 0.0, -1.0), (0.7236, -0.5257, -0.4472), (-0.2764, -0.8506, -0.4472), (-0.8944, 0.0, -0.4472), (-0.2764, 0.8506, -0.4472), (0.7236, 0.5257, -0.4472), (0.2764, -0.8506, 0.4472), (-0.7236, -0.5257, 0.4472), (-0.7236, 0.5257, 0.4472), (0.2764, 0.8506, 0.4472), (0.8944, 0.0, 0.4472), (0.0, 0.0, 1.0)], [], [(0, 1, 2), (1, 0, 5), (0, 2, 3), (0, 3, 4), (0, 4, 5), (1, 5, 10), (2, 1, 6), (3, 2, 7), (4, 3, 8), (5, 4, 9), (1, 10, 6), (2, 6, 7), (3, 7, 8), (4, 8, 9), (5, 9, 10), (6, 10, 11), (7, 6, 11), (8, 7, 11), (9, 8, 11), (10, 9, 11)])
_uv = me_icosphere_002.uv_layers.new(name='UVMap')
_uv.uv.foreach_set('vector', [0.1818, 0.0, 0.2727, 0.1575, 0.09091, 0.1575, 0.2727, 0.1575, 0.3636, 0.0, 0.4545, 0.1575, 0.9091, 0.0, 1.0, 0.1575, 0.8182, 0.1575, 0.7273, 0.0, 0.8182, 0.1575, 0.6364, 0.1575, 0.5455, 0.0, 0.6364, 0.1575, 0.4545, 0.1575, 0.2727, 0.1575, 0.4545, 0.1575, 0.3636, 0.3149, 0.09091, 0.1575, 0.2727, 0.1575, 0.1818, 0.3149, 0.8182, 0.1575, 1.0, 0.1575, 0.9091, 0.3149, 0.6364, 0.1575, 0.8182, 0.1575, 0.7273, 0.3149, 0.4545, 0.1575, 0.6364, 0.1575, 0.5455, 0.3149, 0.2727, 0.1575, 0.3636, 0.3149, 0.1818, 0.3149, 0.09091, 0.1575, 0.1818, 0.3149, 0.0, 0.3149, 0.8182, 0.1575, 0.9091, 0.3149, 0.7273, 0.3149, 0.6364, 0.1575, 0.7273, 0.3149, 0.5455, 0.3149, 0.4545, 0.1575, 0.5455, 0.3149, 0.3636, 0.3149, 0.1818, 0.3149, 0.3636, 0.3149, 0.2727, 0.4724, 0.0, 0.3149, 0.1818, 0.3149, 0.09091, 0.4724, 0.7273, 0.3149, 0.9091, 0.3149, 0.8182, 0.4724, 0.5455, 0.3149, 0.7273, 0.3149, 0.6364, 0.4724, 0.3636, 0.3149, 0.5455, 0.3149, 0.4545, 0.4724])
me_icosphere_002.materials.append(mat_dark_green)
me_icosphere_002.use_remesh_fix_poles = True
me_icosphere_002.use_remesh_preserve_attributes = False
me_icosphere_002.update()
me_icosphere_003 = bpy.data.meshes.new('Icosphere.003')
me_icosphere_003.from_pydata([(0.0, 0.0, -1.0), (0.7236, -0.5257, -0.4472), (-0.2764, -0.8506, -0.4472), (-0.8944, 0.0, -0.4472), (-0.2764, 0.8506, -0.4472), (0.7236, 0.5257, -0.4472), (0.2764, -0.8506, 0.4472), (-0.7236, -0.5257, 0.4472), (-0.7236, 0.5257, 0.4472), (0.2764, 0.8506, 0.4472), (0.8944, 0.0, 0.4472), (0.0, 0.0, 1.0)], [], [(0, 1, 2), (1, 0, 5), (0, 2, 3), (0, 3, 4), (0, 4, 5), (1, 5, 10), (2, 1, 6), (3, 2, 7), (4, 3, 8), (5, 4, 9), (1, 10, 6), (2, 6, 7), (3, 7, 8), (4, 8, 9), (5, 9, 10), (6, 10, 11), (7, 6, 11), (8, 7, 11), (9, 8, 11), (10, 9, 11)])
_uv = me_icosphere_003.uv_layers.new(name='UVMap')
_uv.uv.foreach_set('vector', [0.1818, 0.0, 0.2727, 0.1575, 0.09091, 0.1575, 0.2727, 0.1575, 0.3636, 0.0, 0.4545, 0.1575, 0.9091, 0.0, 1.0, 0.1575, 0.8182, 0.1575, 0.7273, 0.0, 0.8182, 0.1575, 0.6364, 0.1575, 0.5455, 0.0, 0.6364, 0.1575, 0.4545, 0.1575, 0.2727, 0.1575, 0.4545, 0.1575, 0.3636, 0.3149, 0.09091, 0.1575, 0.2727, 0.1575, 0.1818, 0.3149, 0.8182, 0.1575, 1.0, 0.1575, 0.9091, 0.3149, 0.6364, 0.1575, 0.8182, 0.1575, 0.7273, 0.3149, 0.4545, 0.1575, 0.6364, 0.1575, 0.5455, 0.3149, 0.2727, 0.1575, 0.3636, 0.3149, 0.1818, 0.3149, 0.09091, 0.1575, 0.1818, 0.3149, 0.0, 0.3149, 0.8182, 0.1575, 0.9091, 0.3149, 0.7273, 0.3149, 0.6364, 0.1575, 0.7273, 0.3149, 0.5455, 0.3149, 0.4545, 0.1575, 0.5455, 0.3149, 0.3636, 0.3149, 0.1818, 0.3149, 0.3636, 0.3149, 0.2727, 0.4724, 0.0, 0.3149, 0.1818, 0.3149, 0.09091, 0.4724, 0.7273, 0.3149, 0.9091, 0.3149, 0.8182, 0.4724, 0.5455, 0.3149, 0.7273, 0.3149, 0.6364, 0.4724, 0.3636, 0.3149, 0.5455, 0.3149, 0.4545, 0.4724])
me_icosphere_003.materials.append(mat_yellow_green)
me_icosphere_003.use_remesh_fix_poles = True
me_icosphere_003.use_remesh_preserve_attributes = False
me_icosphere_003.update()
me_icosphere_005 = bpy.data.meshes.new('Icosphere.005')
me_icosphere_005.from_pydata([(0.0, 0.0, -1.0), (0.7236, -0.5257, -0.4472), (-0.2764, -0.8506, -0.4472), (-0.8944, 0.0, -0.4472), (-0.2764, 0.8506, -0.4472), (0.7236, 0.5257, -0.4472), (0.2764, -0.8506, 0.4472), (-0.7236, -0.5257, 0.4472), (-0.7236, 0.5257, 0.4472), (0.2764, 0.8506, 0.4472), (0.8944, 0.0, 0.4472), (0.0, 0.0, 1.0)], [], [(0, 1, 2), (1, 0, 5), (0, 2, 3), (0, 3, 4), (0, 4, 5), (1, 5, 10), (2, 1, 6), (3, 2, 7), (4, 3, 8), (5, 4, 9), (1, 10, 6), (2, 6, 7), (3, 7, 8), (4, 8, 9), (5, 9, 10), (6, 10, 11), (7, 6, 11), (8, 7, 11), (9, 8, 11), (10, 9, 11)])
_uv = me_icosphere_005.uv_layers.new(name='UVMap')
_uv.uv.foreach_set('vector', [0.1818, 0.0, 0.2727, 0.1575, 0.09091, 0.1575, 0.2727, 0.1575, 0.3636, 0.0, 0.4545, 0.1575, 0.9091, 0.0, 1.0, 0.1575, 0.8182, 0.1575, 0.7273, 0.0, 0.8182, 0.1575, 0.6364, 0.1575, 0.5455, 0.0, 0.6364, 0.1575, 0.4545, 0.1575, 0.2727, 0.1575, 0.4545, 0.1575, 0.3636, 0.3149, 0.09091, 0.1575, 0.2727, 0.1575, 0.1818, 0.3149, 0.8182, 0.1575, 1.0, 0.1575, 0.9091, 0.3149, 0.6364, 0.1575, 0.8182, 0.1575, 0.7273, 0.3149, 0.4545, 0.1575, 0.6364, 0.1575, 0.5455, 0.3149, 0.2727, 0.1575, 0.3636, 0.3149, 0.1818, 0.3149, 0.09091, 0.1575, 0.1818, 0.3149, 0.0, 0.3149, 0.8182, 0.1575, 0.9091, 0.3149, 0.7273, 0.3149, 0.6364, 0.1575, 0.7273, 0.3149, 0.5455, 0.3149, 0.4545, 0.1575, 0.5455, 0.3149, 0.3636, 0.3149, 0.1818, 0.3149, 0.3636, 0.3149, 0.2727, 0.4724, 0.0, 0.3149, 0.1818, 0.3149, 0.09091, 0.4724, 0.7273, 0.3149, 0.9091, 0.3149, 0.8182, 0.4724, 0.5455, 0.3149, 0.7273, 0.3149, 0.6364, 0.4724, 0.3636, 0.3149, 0.5455, 0.3149, 0.4545, 0.4724])
me_icosphere_005.materials.append(mat_light_green)
me_icosphere_005.use_remesh_fix_poles = True
me_icosphere_005.use_remesh_preserve_attributes = False
me_icosphere_005.update()
me_icosphere_006 = bpy.data.meshes.new('Icosphere.006')
me_icosphere_006.from_pydata([(0.0, 0.0, -1.0), (0.7236, -0.5257, -0.4472), (-0.2764, -0.8506, -0.4472), (-0.8944, 0.0, -0.4472), (-0.2764, 0.8506, -0.4472), (0.7236, 0.5257, -0.4472), (0.2764, -0.8506, 0.4472), (-0.7236, -0.5257, 0.4472), (-0.7236, 0.5257, 0.4472), (0.2764, 0.8506, 0.4472), (0.8944, 0.0, 0.4472), (0.0, 0.0, 1.0)], [], [(0, 1, 2), (1, 0, 5), (0, 2, 3), (0, 3, 4), (0, 4, 5), (1, 5, 10), (2, 1, 6), (3, 2, 7), (4, 3, 8), (5, 4, 9), (1, 10, 6), (2, 6, 7), (3, 7, 8), (4, 8, 9), (5, 9, 10), (6, 10, 11), (7, 6, 11), (8, 7, 11), (9, 8, 11), (10, 9, 11)])
_uv = me_icosphere_006.uv_layers.new(name='UVMap')
_uv.uv.foreach_set('vector', [0.1818, 0.0, 0.2727, 0.1575, 0.09091, 0.1575, 0.2727, 0.1575, 0.3636, 0.0, 0.4545, 0.1575, 0.9091, 0.0, 1.0, 0.1575, 0.8182, 0.1575, 0.7273, 0.0, 0.8182, 0.1575, 0.6364, 0.1575, 0.5455, 0.0, 0.6364, 0.1575, 0.4545, 0.1575, 0.2727, 0.1575, 0.4545, 0.1575, 0.3636, 0.3149, 0.09091, 0.1575, 0.2727, 0.1575, 0.1818, 0.3149, 0.8182, 0.1575, 1.0, 0.1575, 0.9091, 0.3149, 0.6364, 0.1575, 0.8182, 0.1575, 0.7273, 0.3149, 0.4545, 0.1575, 0.6364, 0.1575, 0.5455, 0.3149, 0.2727, 0.1575, 0.3636, 0.3149, 0.1818, 0.3149, 0.09091, 0.1575, 0.1818, 0.3149, 0.0, 0.3149, 0.8182, 0.1575, 0.9091, 0.3149, 0.7273, 0.3149, 0.6364, 0.1575, 0.7273, 0.3149, 0.5455, 0.3149, 0.4545, 0.1575, 0.5455, 0.3149, 0.3636, 0.3149, 0.1818, 0.3149, 0.3636, 0.3149, 0.2727, 0.4724, 0.0, 0.3149, 0.1818, 0.3149, 0.09091, 0.4724, 0.7273, 0.3149, 0.9091, 0.3149, 0.8182, 0.4724, 0.5455, 0.3149, 0.7273, 0.3149, 0.6364, 0.4724, 0.3636, 0.3149, 0.5455, 0.3149, 0.4545, 0.4724])
me_icosphere_006.materials.append(mat_light_green)
me_icosphere_006.use_remesh_fix_poles = True
me_icosphere_006.use_remesh_preserve_attributes = False
me_icosphere_006.update()
me_icosphere_007 = bpy.data.meshes.new('Icosphere.007')
me_icosphere_007.from_pydata([(0.0, 0.0, -1.0), (0.7236, -0.5257, -0.4472), (-0.2764, -0.8506, -0.4472), (-0.8944, 0.0, -0.4472), (-0.2764, 0.8506, -0.4472), (0.7236, 0.5257, -0.4472), (0.2764, -0.8506, 0.4472), (-0.7236, -0.5257, 0.4472), (-0.7236, 0.5257, 0.4472), (0.2764, 0.8506, 0.4472), (0.8944, 0.0, 0.4472), (0.0, 0.0, 1.0)], [], [(0, 1, 2), (1, 0, 5), (0, 2, 3), (0, 3, 4), (0, 4, 5), (1, 5, 10), (2, 1, 6), (3, 2, 7), (4, 3, 8), (5, 4, 9), (1, 10, 6), (2, 6, 7), (3, 7, 8), (4, 8, 9), (5, 9, 10), (6, 10, 11), (7, 6, 11), (8, 7, 11), (9, 8, 11), (10, 9, 11)])
_uv = me_icosphere_007.uv_layers.new(name='UVMap')
_uv.uv.foreach_set('vector', [0.1818, 0.0, 0.2727, 0.1575, 0.09091, 0.1575, 0.2727, 0.1575, 0.3636, 0.0, 0.4545, 0.1575, 0.9091, 0.0, 1.0, 0.1575, 0.8182, 0.1575, 0.7273, 0.0, 0.8182, 0.1575, 0.6364, 0.1575, 0.5455, 0.0, 0.6364, 0.1575, 0.4545, 0.1575, 0.2727, 0.1575, 0.4545, 0.1575, 0.3636, 0.3149, 0.09091, 0.1575, 0.2727, 0.1575, 0.1818, 0.3149, 0.8182, 0.1575, 1.0, 0.1575, 0.9091, 0.3149, 0.6364, 0.1575, 0.8182, 0.1575, 0.7273, 0.3149, 0.4545, 0.1575, 0.6364, 0.1575, 0.5455, 0.3149, 0.2727, 0.1575, 0.3636, 0.3149, 0.1818, 0.3149, 0.09091, 0.1575, 0.1818, 0.3149, 0.0, 0.3149, 0.8182, 0.1575, 0.9091, 0.3149, 0.7273, 0.3149, 0.6364, 0.1575, 0.7273, 0.3149, 0.5455, 0.3149, 0.4545, 0.1575, 0.5455, 0.3149, 0.3636, 0.3149, 0.1818, 0.3149, 0.3636, 0.3149, 0.2727, 0.4724, 0.0, 0.3149, 0.1818, 0.3149, 0.09091, 0.4724, 0.7273, 0.3149, 0.9091, 0.3149, 0.8182, 0.4724, 0.5455, 0.3149, 0.7273, 0.3149, 0.6364, 0.4724, 0.3636, 0.3149, 0.5455, 0.3149, 0.4545, 0.4724])
me_icosphere_007.materials.append(mat_dark_green)
me_icosphere_007.use_remesh_fix_poles = True
me_icosphere_007.use_remesh_preserve_attributes = False
me_icosphere_007.update()

# ---- objects
ob_cube = bpy.data.objects.new('Cube', me_cube)
ob_icosphere = bpy.data.objects.new('Icosphere', me_icosphere)
ob_icosphere_001 = bpy.data.objects.new('Icosphere.001', me_icosphere_001)
ob_icosphere_002 = bpy.data.objects.new('Icosphere.002', me_icosphere_002)
ob_icosphere_003 = bpy.data.objects.new('Icosphere.003', me_icosphere_003)
ob_icosphere_005 = bpy.data.objects.new('Icosphere.005', me_icosphere_005)
ob_icosphere_006 = bpy.data.objects.new('Icosphere.006', me_icosphere_006)
ob_icosphere_007 = bpy.data.objects.new('Icosphere.007', me_icosphere_007)

# ---- transforms, parenting, visibility, modifiers, constraints
ob_cube.location = (0.0, 0.0, 0.0)
ob_cube.lock_rotations_4d = False
ob_cube.empty_display_type = 'ARROWS'
ob_cube.lineart.crease_threshold = 0.0
ob_icosphere.location = (5.549, -2.191, 12.55)
ob_icosphere.scale = (2.318, 2.318, 2.318)
ob_icosphere_001.location = (6.037, -3.736, 9.199)
ob_icosphere_001.rotation_euler = (3.531, 0.4794, 1.621)
ob_icosphere_001.scale = (2.463, 2.463, 2.463)
ob_icosphere_002.location = (4.192, 0.7666, 14.11)
ob_icosphere_002.rotation_euler = (-0.05817, 0.5308, 13.68)
ob_icosphere_002.scale = (3.831, 3.831, 3.831)
ob_icosphere_003.location = (-1.283, 2.964, 15.11)
ob_icosphere_003.rotation_euler = (-1.215, -0.0, 0.0)
ob_icosphere_003.scale = (3.018, 3.018, 3.018)
ob_icosphere_005.location = (-0.3702, -0.8362, 12.46)
ob_icosphere_005.scale = (2.856, 2.856, 2.856)
ob_icosphere_006.location = (0.4696, -3.714, 7.744)
ob_icosphere_006.scale = (2.795, 2.795, 2.795)
ob_icosphere_007.location = (0.0268, 3.541, 5.349)
ob_icosphere_007.scale = (1.483, 1.483, 1.483)

# ---- collection membership
scene.collection.objects.link(ob_cube)
scene.collection.objects.link(ob_icosphere)
scene.collection.objects.link(ob_icosphere_001)
scene.collection.objects.link(ob_icosphere_002)
scene.collection.objects.link(ob_icosphere_003)
scene.collection.objects.link(ob_icosphere_005)
scene.collection.objects.link(ob_icosphere_006)
scene.collection.objects.link(ob_icosphere_007)

# ---- scene / render settings (as saved in the file)
scene.frame_start = 1; scene.frame_end = 250; scene.frame_set(1)
scene.render.engine = 'BLENDER_EEVEE_NEXT'
scene.cycles.use_denoising = False
scene.cycles.samples = 128
scene.cycles.sampling_pattern = 'TABULATED_SOBOL'
scene.cycles.use_adaptive_sampling = False
scene.cycles.use_light_tree = False
scene.view_settings.view_transform = 'Filmic'
bpy.context.view_layer.update()

# ---- added for rendering (the .blend has no active camera and no usable light): camera, sun
cam_auto = bpy.data.cameras.new('AutoCamera')
cam_auto.lens = 50.0
cam_auto.sensor_width = 36.0
cam_auto.clip_end = 1000.0
ob_auto_camera = bpy.data.objects.new('AutoCamera', cam_auto)
scene.collection.objects.link(ob_auto_camera)
ob_auto_camera.location = (27.6152, -30.2446, 29.6935)
ob_auto_camera.rotation_euler = (1.09748, -7.21219e-08, 0.694738)
scene.camera = ob_auto_camera
light_auto_sun = bpy.data.lights.new('AutoSun', 'SUN')
light_auto_sun.energy = 3.0
light_auto_sun.angle = 0.0523599
ob_auto_sun = bpy.data.objects.new('AutoSun', light_auto_sun)
scene.collection.objects.link(ob_auto_sun)
ob_auto_sun.rotation_euler = (0.872665, 0.174533, 0.523599)
bpy.context.view_layer.update()
